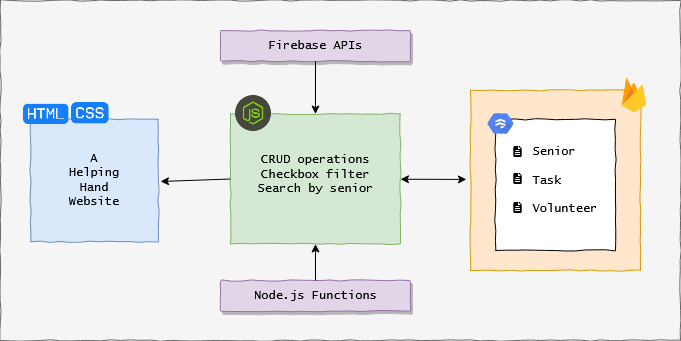

The diagram above was exported from draw.io. Its source (the exported page's mxGraphModel, read from the mxfile embedded in the PNG):
<mxGraphModel dx="1038" dy="520" grid="1" gridSize="10" guides="1" tooltips="1" connect="1" arrows="1" fold="1" page="1" pageScale="1" pageWidth="850" pageHeight="1100" math="0" shadow="0">
  <root>
    <mxCell id="0" />
    <mxCell id="1" parent="0" />
    <mxCell id="FzkaN1ljevEemS1FYZps-11" value="" style="verticalLabelPosition=bottom;verticalAlign=top;html=1;shape=mxgraph.basic.rect;fillColor2=none;strokeWidth=1;size=20;indent=5;fillColor=#f5f5f5;strokeColor=#666666;fontColor=#333333;comic=1;" vertex="1" parent="1">
      <mxGeometry x="80" y="60" width="680" height="340" as="geometry" />
    </mxCell>
    <mxCell id="FzkaN1ljevEemS1FYZps-24" value="" style="verticalLabelPosition=bottom;verticalAlign=top;html=1;shape=mxgraph.basic.rect;fillColor2=none;strokeWidth=1;size=20;indent=5;comic=1;fillColor=#dae8fc;strokeColor=#6c8ebf;" vertex="1" parent="1">
      <mxGeometry x="110" y="178.75" width="128" height="122.5" as="geometry" />
    </mxCell>
    <mxCell id="FzkaN1ljevEemS1FYZps-20" value="" style="shape=image;html=1;verticalAlign=top;verticalLabelPosition=bottom;labelBackgroundColor=#ffffff;imageAspect=0;aspect=fixed;image=https://cdn1.iconfinder.com/data/icons/hawcons/32/699766-icon-12-file-css-128.png;fillColor=#FFD966;" vertex="1" parent="1">
      <mxGeometry x="143" y="146" width="52" height="52" as="geometry" />
    </mxCell>
    <mxCell id="FzkaN1ljevEemS1FYZps-21" value="" style="shape=image;html=1;verticalAlign=top;verticalLabelPosition=bottom;labelBackgroundColor=#ffffff;imageAspect=0;aspect=fixed;image=https://cdn1.iconfinder.com/data/icons/hawcons/32/699756-icon-11-file-html-128.png;fillColor=#FFD966;" vertex="1" parent="1">
      <mxGeometry x="100" y="148" width="50" height="50" as="geometry" />
    </mxCell>
    <mxCell id="FzkaN1ljevEemS1FYZps-25" value="&lt;div&gt;A &lt;br&gt;&lt;/div&gt;&lt;div&gt;Helping &lt;br&gt;&lt;/div&gt;&lt;div&gt;Hand &lt;br&gt;&lt;/div&gt;&lt;div&gt;Website&lt;br&gt;&lt;/div&gt;" style="text;html=1;strokeColor=none;fillColor=none;align=center;verticalAlign=middle;whiteSpace=wrap;rounded=0;comic=1;fontFamily=Lucida Console;" vertex="1" parent="1">
      <mxGeometry x="154" y="230" width="40" height="20" as="geometry" />
    </mxCell>
    <mxCell id="FzkaN1ljevEemS1FYZps-28" value="" style="verticalLabelPosition=bottom;verticalAlign=top;html=1;shape=mxgraph.basic.rect;fillColor2=none;strokeWidth=1;size=20;indent=5;comic=1;fillColor=#ffe6cc;fontFamily=Lucida Console;strokeColor=#d79b00;" vertex="1" parent="1">
      <mxGeometry x="550" y="150" width="170" height="180" as="geometry" />
    </mxCell>
    <mxCell id="FzkaN1ljevEemS1FYZps-30" value="" style="shape=image;html=1;verticalAlign=top;verticalLabelPosition=bottom;labelBackgroundColor=#ffffff;imageAspect=0;aspect=fixed;image=https://cdn4.iconfinder.com/data/icons/google-i-o-2016/512/google_firebase-2-128.png;comic=1;fillColor=#FFD966;fontFamily=Lucida Console;" vertex="1" parent="1">
      <mxGeometry x="690" y="130.75" width="48" height="48" as="geometry" />
    </mxCell>
    <mxCell id="FzkaN1ljevEemS1FYZps-38" value="" style="rounded=0;whiteSpace=wrap;html=1;comic=1;fontFamily=Lucida Console;" vertex="1" parent="1">
      <mxGeometry x="575" y="178.75" width="120" height="131.25" as="geometry" />
    </mxCell>
    <mxCell id="FzkaN1ljevEemS1FYZps-31" value="" style="html=1;fillColor=#5184F3;strokeColor=none;verticalAlign=top;labelPosition=center;verticalLabelPosition=bottom;align=center;spacingTop=-6;fontSize=11;fontStyle=1;fontColor=#999999;shape=mxgraph.gcp2.hexIcon;prIcon=cloud_firestore;comic=1;" vertex="1" parent="1">
      <mxGeometry x="560" y="168" width="40" height="30" as="geometry" />
    </mxCell>
    <mxCell id="FzkaN1ljevEemS1FYZps-39" value="&lt;div align=&quot;left&quot;&gt;Senior&lt;/div&gt;&lt;div align=&quot;left&quot;&gt; &lt;br&gt;&lt;/div&gt;&lt;div align=&quot;left&quot;&gt;Task&lt;/div&gt;&lt;div align=&quot;left&quot;&gt;&lt;br&gt;&lt;/div&gt;&lt;div align=&quot;left&quot;&gt;Volunteer&lt;br&gt;&lt;/div&gt;" style="text;html=1;strokeColor=none;fillColor=none;align=center;verticalAlign=middle;whiteSpace=wrap;rounded=0;comic=1;fontFamily=Lucida Console;labelPosition=center;verticalLabelPosition=middle;" vertex="1" parent="1">
      <mxGeometry x="600" y="198" width="90" height="84.38" as="geometry" />
    </mxCell>
    <mxCell id="FzkaN1ljevEemS1FYZps-40" value="" style="shape=image;html=1;verticalAlign=top;verticalLabelPosition=bottom;labelBackgroundColor=#ffffff;imageAspect=0;aspect=fixed;image=https://cdn0.iconfinder.com/data/icons/interface-3-4/100/Doc-128.png;comic=1;fillColor=#FFD966;fontFamily=Lucida Console;" vertex="1" parent="1">
      <mxGeometry x="590" y="204.38" width="15" height="15" as="geometry" />
    </mxCell>
    <mxCell id="FzkaN1ljevEemS1FYZps-42" value="" style="shape=image;html=1;verticalAlign=top;verticalLabelPosition=bottom;labelBackgroundColor=#ffffff;imageAspect=0;aspect=fixed;image=https://cdn0.iconfinder.com/data/icons/interface-3-4/100/Doc-128.png;comic=1;fillColor=#FFD966;fontFamily=Lucida Console;" vertex="1" parent="1">
      <mxGeometry x="590" y="231" width="15" height="15" as="geometry" />
    </mxCell>
    <mxCell id="FzkaN1ljevEemS1FYZps-43" value="" style="shape=image;html=1;verticalAlign=top;verticalLabelPosition=bottom;labelBackgroundColor=#ffffff;imageAspect=0;aspect=fixed;image=https://cdn0.iconfinder.com/data/icons/interface-3-4/100/Doc-128.png;comic=1;fillColor=#FFD966;fontFamily=Lucida Console;" vertex="1" parent="1">
      <mxGeometry x="590" y="260" width="15" height="15" as="geometry" />
    </mxCell>
    <mxCell id="FzkaN1ljevEemS1FYZps-44" value="" style="rounded=0;whiteSpace=wrap;html=1;comic=1;fillColor=#d5e8d4;fontFamily=Lucida Console;strokeColor=#82b366;" vertex="1" parent="1">
      <mxGeometry x="310" y="173.5" width="170" height="130" as="geometry" />
    </mxCell>
    <mxCell id="FzkaN1ljevEemS1FYZps-45" value="&lt;div&gt;CRUD operations&lt;/div&gt;&lt;div&gt;Checkbox filter&lt;/div&gt;&lt;div&gt;Search by senior&lt;br&gt;&lt;/div&gt;" style="text;html=1;strokeColor=none;fillColor=none;align=center;verticalAlign=middle;whiteSpace=wrap;rounded=0;comic=1;fontFamily=Lucida Console;" vertex="1" parent="1">
      <mxGeometry x="327.5" y="208.5" width="135" height="51.5" as="geometry" />
    </mxCell>
    <mxCell id="FzkaN1ljevEemS1FYZps-49" value="" style="shape=image;html=1;verticalAlign=top;verticalLabelPosition=bottom;labelBackgroundColor=#ffffff;imageAspect=0;aspect=fixed;image=https://cdn0.iconfinder.com/data/icons/designer-skills/128/node-js-128.png;comic=1;fillColor=#FFD966;fontFamily=Lucida Console;" vertex="1" parent="1">
      <mxGeometry x="310" y="150" width="46" height="46" as="geometry" />
    </mxCell>
    <mxCell id="FzkaN1ljevEemS1FYZps-50" value="" style="strokeColor=#9673a6;shadow=1;strokeWidth=1;rounded=1;absoluteArcSize=1;arcSize=2;comic=1;fillColor=#e1d5e7;fontFamily=Lucida Console;" vertex="1" parent="1">
      <mxGeometry x="300" y="90" width="190" height="30.75" as="geometry" />
    </mxCell>
    <mxCell id="FzkaN1ljevEemS1FYZps-52" value="&lt;div&gt;Firebase APIs&lt;br&gt;&lt;/div&gt;" style="text;html=1;strokeColor=none;fillColor=none;align=center;verticalAlign=middle;whiteSpace=wrap;rounded=0;comic=1;fontFamily=Lucida Console;" vertex="1" parent="1">
      <mxGeometry x="327.5" y="90" width="135" height="30.75" as="geometry" />
    </mxCell>
    <mxCell id="FzkaN1ljevEemS1FYZps-53" value="" style="strokeColor=#9673a6;shadow=1;strokeWidth=1;rounded=1;absoluteArcSize=1;arcSize=2;comic=1;fillColor=#e1d5e7;fontFamily=Lucida Console;" vertex="1" parent="1">
      <mxGeometry x="300" y="340" width="190" height="30.75" as="geometry" />
    </mxCell>
    <mxCell id="FzkaN1ljevEemS1FYZps-54" value="&lt;div&gt;Node.js Functions&lt;br&gt;&lt;/div&gt;" style="text;html=1;strokeColor=none;fillColor=none;align=center;verticalAlign=middle;whiteSpace=wrap;rounded=0;comic=1;fontFamily=Lucida Console;" vertex="1" parent="1">
      <mxGeometry x="327.5" y="340" width="135" height="30.75" as="geometry" />
    </mxCell>
    <mxCell id="FzkaN1ljevEemS1FYZps-57" value="" style="endArrow=classic;html=1;fontFamily=Lucida Console;exitX=0.5;exitY=0;exitDx=0;exitDy=0;entryX=0.5;entryY=1;entryDx=0;entryDy=0;" edge="1" parent="1" source="FzkaN1ljevEemS1FYZps-54" target="FzkaN1ljevEemS1FYZps-44">
      <mxGeometry width="50" height="50" relative="1" as="geometry">
        <mxPoint x="400" y="290" as="sourcePoint" />
        <mxPoint x="450" y="240" as="targetPoint" />
      </mxGeometry>
    </mxCell>
    <mxCell id="FzkaN1ljevEemS1FYZps-58" value="" style="endArrow=classic;html=1;fontFamily=Lucida Console;exitX=0.5;exitY=1;exitDx=0;exitDy=0;" edge="1" parent="1" source="FzkaN1ljevEemS1FYZps-52" target="FzkaN1ljevEemS1FYZps-44">
      <mxGeometry width="50" height="50" relative="1" as="geometry">
        <mxPoint x="400" y="290" as="sourcePoint" />
        <mxPoint x="450" y="240" as="targetPoint" />
      </mxGeometry>
    </mxCell>
    <mxCell id="FzkaN1ljevEemS1FYZps-59" value="" style="endArrow=classic;startArrow=classic;html=1;fontFamily=Lucida Console;entryX=-0.024;entryY=0.494;entryDx=0;entryDy=0;entryPerimeter=0;" edge="1" parent="1" source="FzkaN1ljevEemS1FYZps-44" target="FzkaN1ljevEemS1FYZps-28">
      <mxGeometry width="50" height="50" relative="1" as="geometry">
        <mxPoint x="400" y="290" as="sourcePoint" />
        <mxPoint x="450" y="240" as="targetPoint" />
      </mxGeometry>
    </mxCell>
    <mxCell id="FzkaN1ljevEemS1FYZps-60" value="" style="endArrow=classic;html=1;fontFamily=Lucida Console;exitX=0;exitY=0.5;exitDx=0;exitDy=0;entryX=1.016;entryY=0.508;entryDx=0;entryDy=0;entryPerimeter=0;" edge="1" parent="1" source="FzkaN1ljevEemS1FYZps-44" target="FzkaN1ljevEemS1FYZps-24">
      <mxGeometry width="50" height="50" relative="1" as="geometry">
        <mxPoint x="400" y="290" as="sourcePoint" />
        <mxPoint x="450" y="240" as="targetPoint" />
      </mxGeometry>
    </mxCell>
  </root>
</mxGraphModel>